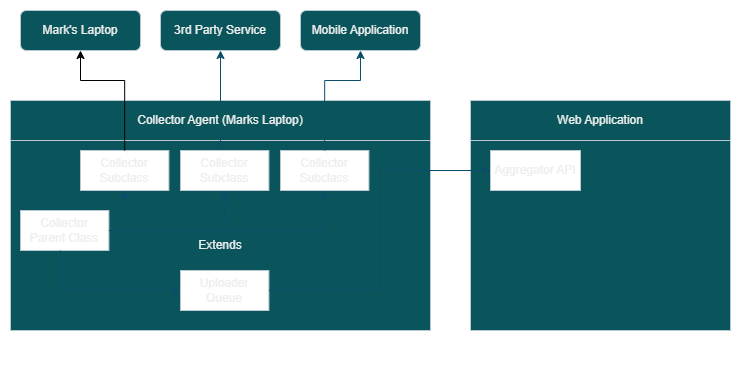

The diagram above was exported from draw.io. Its source (the exported page's mxGraphModel, read from the mxfile embedded in the PNG):
<mxGraphModel dx="906" dy="458" grid="1" gridSize="10" guides="1" tooltips="1" connect="1" arrows="1" fold="1" page="1" pageScale="1" pageWidth="827" pageHeight="1169" background="light-dark(#FFFFFF,#FFFFFF)" math="0" shadow="0">
  <root>
    <mxCell id="0" />
    <mxCell id="1" parent="0" />
    <mxCell id="kWoMZ_ai8iIw0WfBASJy-13" connectable="0" parent="1" style="group" value="" vertex="1">
      <mxGeometry height="260" width="420" x="60" y="170" as="geometry" />
    </mxCell>
    <mxCell id="kWoMZ_ai8iIw0WfBASJy-8" parent="kWoMZ_ai8iIw0WfBASJy-13" style="rounded=0;whiteSpace=wrap;html=1;strokeColor=#BAC8D3;fontColor=#EEEEEE;fillColor=#09555B;" value="" vertex="1">
      <mxGeometry height="190" width="420" y="40" as="geometry" />
    </mxCell>
    <mxCell id="kWoMZ_ai8iIw0WfBASJy-7" connectable="0" parent="kWoMZ_ai8iIw0WfBASJy-13" style="group" value="" vertex="1">
      <mxGeometry height="260" width="420" as="geometry" />
    </mxCell>
    <mxCell id="kWoMZ_ai8iIw0WfBASJy-6" parent="kWoMZ_ai8iIw0WfBASJy-7" style="rounded=0;whiteSpace=wrap;html=1;strokeColor=#BAC8D3;fontColor=#EEEEEE;fillColor=#09555B;" value="Collector Agent (Marks Laptop)" vertex="1">
      <mxGeometry height="40" width="420.0000000000001" as="geometry" />
    </mxCell>
    <mxCell id="kWoMZ_ai8iIw0WfBASJy-21" parent="kWoMZ_ai8iIw0WfBASJy-7" style="rounded=0;whiteSpace=wrap;html=1;strokeColor=#BAC8D3;fontColor=#EEEEEE;fillColor=light-dark(#FFFFFF,#FFFFFF);" value="Collector Parent Class" vertex="1">
      <mxGeometry height="40" width="88.42105263157895" x="9.995263157894737" y="110" as="geometry" />
    </mxCell>
    <mxCell id="kWoMZ_ai8iIw0WfBASJy-15" parent="kWoMZ_ai8iIw0WfBASJy-7" style="rounded=0;whiteSpace=wrap;html=1;strokeColor=#BAC8D3;fontColor=#EEEEEE;fillColor=light-dark(#FFFFFF,#FFFFFF);" value="Collector Subclass" vertex="1">
      <mxGeometry height="40" width="88.42105263157895" x="70.00105263157894" y="50" as="geometry" />
    </mxCell>
    <mxCell id="kWoMZ_ai8iIw0WfBASJy-22" edge="1" parent="kWoMZ_ai8iIw0WfBASJy-7" source="kWoMZ_ai8iIw0WfBASJy-21" style="edgeStyle=orthogonalEdgeStyle;rounded=0;orthogonalLoop=1;jettySize=auto;html=1;entryX=0.5;entryY=1;entryDx=0;entryDy=0;strokeColor=light-dark(#0B4D6A, #000000);" target="kWoMZ_ai8iIw0WfBASJy-15">
      <mxGeometry relative="1" as="geometry">
        <Array as="points">
          <mxPoint x="114" y="130" />
        </Array>
      </mxGeometry>
    </mxCell>
    <mxCell id="kWoMZ_ai8iIw0WfBASJy-27" parent="kWoMZ_ai8iIw0WfBASJy-7" style="text;html=1;whiteSpace=wrap;strokeColor=none;fillColor=none;align=center;verticalAlign=middle;rounded=0;fontColor=#EEEEEE;" value="Extends" vertex="1">
      <mxGeometry height="30" width="66.3157894736842" x="176.8421052631579" y="130" as="geometry" />
    </mxCell>
    <mxCell id="kWoMZ_ai8iIw0WfBASJy-44" edge="1" parent="kWoMZ_ai8iIw0WfBASJy-7" style="endArrow=none;html=1;rounded=0;strokeColor=light-dark(#0B4D6A,#000000);entryX=0.5;entryY=0.75;entryDx=0;entryDy=0;entryPerimeter=0;" target="kWoMZ_ai8iIw0WfBASJy-6" value="">
      <mxGeometry height="50" relative="1" width="50" as="geometry">
        <mxPoint x="210" y="70" as="sourcePoint" />
        <mxPoint x="260" y="20" as="targetPoint" />
      </mxGeometry>
    </mxCell>
    <mxCell id="kWoMZ_ai8iIw0WfBASJy-9" parent="kWoMZ_ai8iIw0WfBASJy-13" style="rounded=0;whiteSpace=wrap;html=1;strokeColor=#BAC8D3;fontColor=#EEEEEE;fillColor=light-dark(#FFFFFF,#FFFFFF);" value="Collector Subclass" vertex="1">
      <mxGeometry height="40" width="88.42105263157895" x="169.9973684210526" y="50" as="geometry" />
    </mxCell>
    <mxCell id="kWoMZ_ai8iIw0WfBASJy-23" edge="1" parent="kWoMZ_ai8iIw0WfBASJy-13" source="kWoMZ_ai8iIw0WfBASJy-21" style="edgeStyle=orthogonalEdgeStyle;rounded=0;orthogonalLoop=1;jettySize=auto;html=1;entryX=0.5;entryY=1;entryDx=0;entryDy=0;strokeColor=light-dark(#0B4D6A,#000000);" target="kWoMZ_ai8iIw0WfBASJy-9">
      <mxGeometry relative="1" as="geometry" />
    </mxCell>
    <mxCell id="kWoMZ_ai8iIw0WfBASJy-12" parent="kWoMZ_ai8iIw0WfBASJy-13" style="rounded=0;whiteSpace=wrap;html=1;strokeColor=#BAC8D3;fontColor=#EEEEEE;fillColor=light-dark(#FFFFFF,#FFFFFF);" value="Collector Subclass" vertex="1">
      <mxGeometry height="40" width="88.42105263157895" x="270.00368421052633" y="50" as="geometry" />
    </mxCell>
    <mxCell id="kWoMZ_ai8iIw0WfBASJy-24" edge="1" parent="kWoMZ_ai8iIw0WfBASJy-13" source="kWoMZ_ai8iIw0WfBASJy-21" style="edgeStyle=orthogonalEdgeStyle;rounded=0;orthogonalLoop=1;jettySize=auto;html=1;entryX=0.5;entryY=1;entryDx=0;entryDy=0;strokeColor=light-dark(#0B4D6A,#000000);" target="kWoMZ_ai8iIw0WfBASJy-12">
      <mxGeometry relative="1" as="geometry" />
    </mxCell>
    <mxCell id="kWoMZ_ai8iIw0WfBASJy-42" parent="kWoMZ_ai8iIw0WfBASJy-13" style="rounded=0;whiteSpace=wrap;html=1;strokeColor=#BAC8D3;fontColor=#EEEEEE;fillColor=light-dark(#FFFFFF,#FFFFFF);" value="Uploader Queue" vertex="1">
      <mxGeometry height="40" width="88.42105263157895" x="170" y="170" as="geometry" />
    </mxCell>
    <mxCell id="kWoMZ_ai8iIw0WfBASJy-43" edge="1" parent="kWoMZ_ai8iIw0WfBASJy-13" source="kWoMZ_ai8iIw0WfBASJy-21" style="edgeStyle=orthogonalEdgeStyle;rounded=0;orthogonalLoop=1;jettySize=auto;html=1;entryX=0;entryY=0.5;entryDx=0;entryDy=0;strokeColor=light-dark(#0B4D6A,#000000);" target="kWoMZ_ai8iIw0WfBASJy-42">
      <mxGeometry relative="1" as="geometry">
        <Array as="points">
          <mxPoint x="50" y="190" />
        </Array>
      </mxGeometry>
    </mxCell>
    <mxCell id="kWoMZ_ai8iIw0WfBASJy-1" parent="1" style="rounded=1;whiteSpace=wrap;html=1;labelBackgroundColor=none;fillColor=#09555B;strokeColor=#BAC8D3;fontColor=#EEEEEE;" value="Mark's Laptop" vertex="1">
      <mxGeometry height="40" width="120" x="70" y="80" as="geometry" />
    </mxCell>
    <mxCell id="kWoMZ_ai8iIw0WfBASJy-3" parent="1" style="rounded=1;whiteSpace=wrap;html=1;labelBackgroundColor=none;fillColor=#09555B;strokeColor=#BAC8D3;fontColor=#EEEEEE;" value="Mobile Application" vertex="1">
      <mxGeometry height="40" width="120" x="350" y="80" as="geometry" />
    </mxCell>
    <mxCell id="kWoMZ_ai8iIw0WfBASJy-4" parent="1" style="rounded=1;whiteSpace=wrap;html=1;labelBackgroundColor=none;fillColor=#09555B;strokeColor=#BAC8D3;fontColor=#EEEEEE;" value="3rd Party Service" vertex="1">
      <mxGeometry height="40" width="120" x="210" y="80" as="geometry" />
    </mxCell>
    <mxCell id="kWoMZ_ai8iIw0WfBASJy-18" edge="1" parent="1" source="kWoMZ_ai8iIw0WfBASJy-12" style="edgeStyle=orthogonalEdgeStyle;rounded=0;orthogonalLoop=1;jettySize=auto;html=1;entryX=0.5;entryY=1;entryDx=0;entryDy=0;strokeColor=light-dark(#0B4D6A,#000000);" target="kWoMZ_ai8iIw0WfBASJy-3">
      <mxGeometry relative="1" as="geometry">
        <Array as="points">
          <mxPoint x="374" y="150" />
          <mxPoint x="410" y="150" />
        </Array>
      </mxGeometry>
    </mxCell>
    <mxCell id="kWoMZ_ai8iIw0WfBASJy-19" edge="1" parent="1" source="kWoMZ_ai8iIw0WfBASJy-6" style="edgeStyle=orthogonalEdgeStyle;rounded=0;orthogonalLoop=1;jettySize=auto;html=1;entryX=0.5;entryY=1;entryDx=0;entryDy=0;strokeColor=light-dark(#0B4D6A, #000000);exitX=0.5;exitY=0.25;exitDx=0;exitDy=0;exitPerimeter=0;" target="kWoMZ_ai8iIw0WfBASJy-4">
      <mxGeometry relative="1" as="geometry">
        <Array as="points" />
      </mxGeometry>
    </mxCell>
    <mxCell id="kWoMZ_ai8iIw0WfBASJy-20" edge="1" parent="1" source="kWoMZ_ai8iIw0WfBASJy-15" style="edgeStyle=orthogonalEdgeStyle;rounded=0;orthogonalLoop=1;jettySize=auto;html=1;entryX=0.5;entryY=1;entryDx=0;entryDy=0;strokeColor=light-dark(#000000,#000000);" target="kWoMZ_ai8iIw0WfBASJy-1">
      <mxGeometry relative="1" as="geometry">
        <Array as="points">
          <mxPoint x="174" y="150" />
          <mxPoint x="130" y="150" />
        </Array>
      </mxGeometry>
    </mxCell>
    <mxCell id="kWoMZ_ai8iIw0WfBASJy-50" connectable="0" parent="1" style="group" value="" vertex="1">
      <mxGeometry height="260" width="260" x="520" y="170" as="geometry" />
    </mxCell>
    <mxCell id="kWoMZ_ai8iIw0WfBASJy-51" parent="kWoMZ_ai8iIw0WfBASJy-50" style="rounded=0;whiteSpace=wrap;html=1;strokeColor=#BAC8D3;fontColor=#EEEEEE;fillColor=#09555B;" value="" vertex="1">
      <mxGeometry height="190" width="260" y="40" as="geometry" />
    </mxCell>
    <mxCell id="kWoMZ_ai8iIw0WfBASJy-52" connectable="0" parent="kWoMZ_ai8iIw0WfBASJy-50" style="group" value="" vertex="1">
      <mxGeometry height="260" width="260" as="geometry" />
    </mxCell>
    <mxCell id="kWoMZ_ai8iIw0WfBASJy-53" parent="kWoMZ_ai8iIw0WfBASJy-52" style="rounded=0;whiteSpace=wrap;html=1;strokeColor=#BAC8D3;fontColor=#EEEEEE;fillColor=#09555B;" value="Web Application" vertex="1">
      <mxGeometry height="40" width="260.00000000000006" as="geometry" />
    </mxCell>
    <mxCell id="kWoMZ_ai8iIw0WfBASJy-82" parent="kWoMZ_ai8iIw0WfBASJy-50" style="rounded=0;whiteSpace=wrap;html=1;strokeColor=#BAC8D3;fontColor=#EEEEEE;fillColor=light-dark(#FFFFFF,#FFFFFF);" value="Aggregator API" vertex="1">
      <mxGeometry height="40" width="90" x="20" y="50" as="geometry" />
    </mxCell>
    <mxCell id="kWoMZ_ai8iIw0WfBASJy-83" edge="1" parent="1" source="kWoMZ_ai8iIw0WfBASJy-42" style="edgeStyle=orthogonalEdgeStyle;rounded=0;orthogonalLoop=1;jettySize=auto;html=1;entryX=0;entryY=0.5;entryDx=0;entryDy=0;strokeColor=light-dark(#0B4D6A,#080B0C);" target="kWoMZ_ai8iIw0WfBASJy-82">
      <mxGeometry relative="1" as="geometry" />
    </mxCell>
  </root>
</mxGraphModel>